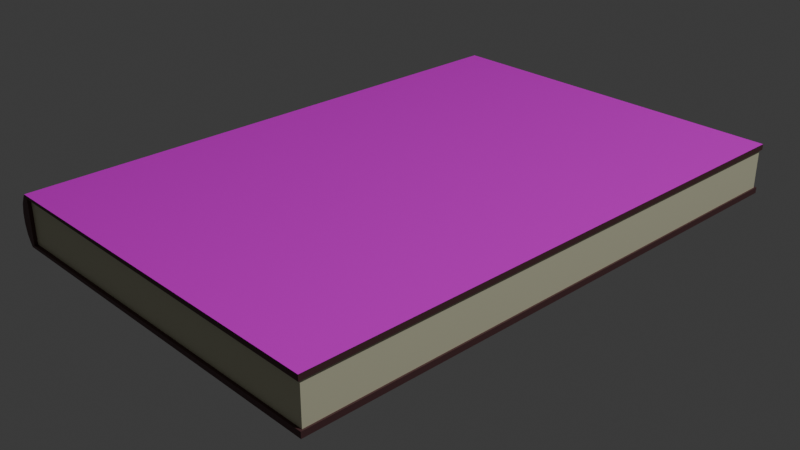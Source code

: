 # Source: Libft.blend  (saved by Blender 4.0.36; exported with 4.5.12 LTS)
import bpy
from mathutils import Matrix  # noqa: F401  (used for matrix-valued properties, if any)

bpy.ops.wm.read_factory_settings(use_empty=True)
scene = bpy.context.scene
scene.name = 'Scene'

# ---- collections
col_collection = bpy.data.collections.new('Collection'); scene.collection.children.link(col_collection)
col_book = bpy.data.collections.new('book'); col_collection.children.link(col_book)

# ---- images (referenced by path relative to the original .blend; pixels are not part of the script)
import os
ASSET_DIR = os.environ.get("B2B_ASSET_DIR", "")  # directory of the original .blend (textures are referenced by path, not embedded)
HERE = os.path.dirname(os.path.abspath(__file__))  # packed textures are extracted next to this script under _unpacked/

def load_image(name, relpath, width, height, colorspace="sRGB"):
    """Load a texture the original file referenced (path relative to the .blend, or extracted next to this script)."""
    p = next((c for c in (os.path.join(HERE, relpath), os.path.join(ASSET_DIR, relpath)) if relpath and os.path.exists(c)), "")
    if p:
        img = bpy.data.images.load(p, check_existing=True)
        img.name = name
    else:  # same state as the original file: an image datablock whose file is absent (Cycles renders it pink)
        img = bpy.data.images.new(name, width, height)
        img.source = "FILE"
        img.filepath = "//" + (relpath or name)
    img.colorspace_settings.name = colorspace
    return img
img_cover_jpg = load_image('Cover.jpg', 'Cover.jpg', 1024, 1024, 'sRGB')

# ---- materials (node trees are filled in below, after node groups)
mat_vol1 = bpy.data.materials.new('vol1')
mat_material_006 = bpy.data.materials.new('Material.006')
mat_pages = bpy.data.materials.new('pages')

# ---- node groups
ng_auto_smooth = bpy.data.node_groups.new('Auto Smooth', 'GeometryNodeTree')
_s = ng_auto_smooth.interface.new_socket(name='Geometry', in_out='OUTPUT', socket_type='NodeSocketGeometry')
_s = ng_auto_smooth.interface.new_socket(name='Geometry', in_out='INPUT', socket_type='NodeSocketGeometry')
_s = ng_auto_smooth.interface.new_socket(name='Angle', in_out='INPUT', socket_type='NodeSocketFloat')
_s.subtype = 'ANGLE'
_s.min_value = 0.0
_s.max_value = 3.142
ng_auto_smooth.is_modifier = True
_N = ng_auto_smooth.nodes; _L = ng_auto_smooth.links
n0 = _N.new('NodeGroupOutput'); n0.name = 'Group Output'; n0.location = (480, -100)
n1 = _N.new('NodeGroupInput'); n1.name = 'Group Input'; n1.location = (-420, -300)
n2 = _N.new('NodeGroupInput'); n2.name = 'Group Input.001'; n2.location = (-60, -100)
n3 = _N.new('GeometryNodeSetShadeSmooth'); n3.name = 'Set Shade Smooth'; n3.location = (120, -100)
n3.domain = 'EDGE'
n4 = _N.new('GeometryNodeSetShadeSmooth'); n4.name = 'Set Shade Smooth.001'; n4.location = (300, -100)
n5 = _N.new('GeometryNodeInputMeshEdgeAngle'); n5.name = 'Edge Angle'; n5.location = (-420, -220)
n6 = _N.new('GeometryNodeInputEdgeSmooth'); n6.name = 'Is Edge Smooth'; n6.location = (-60, -160)
n7 = _N.new('GeometryNodeInputShadeSmooth'); n7.name = 'Is Face Smooth'; n7.location = (-240, -340)
n8 = _N.new('FunctionNodeBooleanMath'); n8.name = 'Boolean Math'; n8.location = (-60, -220)
n9 = _N.new('FunctionNodeCompare'); n9.name = 'Compare'; n9.location = (-240, -180)
n9.operation = 'LESS_EQUAL'
_L.new(n5.outputs[0], n9.inputs[0])
_L.new(n4.outputs[0], n0.inputs[0])
_L.new(n1.outputs[1], n9.inputs[1])
_L.new(n9.outputs[0], n8.inputs[0])
_L.new(n7.outputs[0], n8.inputs[1])
_L.new(n2.outputs[0], n3.inputs[0])
_L.new(n6.outputs[0], n3.inputs[1])
_L.new(n3.outputs[0], n4.inputs[0])
_L.new(n8.outputs[0], n3.inputs[2])
n0.is_active_output = True

# ---- material node trees
mat_vol1.use_nodes = True; mat_vol1.node_tree.nodes.clear()
_N = mat_vol1.node_tree.nodes; _L = mat_vol1.node_tree.links
n0 = _N.new('ShaderNodeBsdfPrincipled'); n0.name = 'Principled BSDF'; n0.location = (10, 300)
n0.distribution = 'GGX'
n0.subsurface_method = 'RANDOM_WALK_SKIN'
n0.inputs[3].default_value = 1.45
n1 = _N.new('ShaderNodeOutputMaterial'); n1.name = 'Material Output'; n1.location = (300, 300)
n2 = _N.new('ShaderNodeTexImage'); n2.name = 'Image Texture'; n2.location = (-336, 374)
n2.image = img_cover_jpg
_L.new(n0.outputs[0], n1.inputs[0])
_L.new(n2.outputs[0], n0.inputs[0])
_L.new(n2.outputs[0], n0.inputs[27])
n1.is_active_output = True
mat_material_006.use_nodes = True; mat_material_006.node_tree.nodes.clear()
_N = mat_material_006.node_tree.nodes; _L = mat_material_006.node_tree.links
n0 = _N.new('ShaderNodeBsdfPrincipled'); n0.name = 'Principled BSDF'; n0.location = (10, 300)
n0.distribution = 'GGX'
n0.subsurface_method = 'RANDOM_WALK_SKIN'
n0.inputs[0].default_value = (0.1046, 0.04373, 0.04666, 1.0)
n0.inputs[3].default_value = 1.45
n0.inputs[27].default_value = (0.0, 0.0, 0.0, 1.0)
n0.inputs[28].default_value = 1.0
n1 = _N.new('ShaderNodeOutputMaterial'); n1.name = 'Material Output'; n1.location = (300, 300)
_L.new(n0.outputs[0], n1.inputs[0])
n1.is_active_output = True
mat_pages.use_nodes = True; mat_pages.node_tree.nodes.clear()
_N = mat_pages.node_tree.nodes; _L = mat_pages.node_tree.links
n0 = _N.new('ShaderNodeBsdfPrincipled'); n0.name = 'Principled BSDF'; n0.location = (10, 300)
n0.distribution = 'GGX'
n0.subsurface_method = 'RANDOM_WALK_SKIN'
n0.inputs[0].default_value = (0.7529, 0.74, 0.5269, 1.0)
n0.inputs[3].default_value = 1.45
n0.inputs[27].default_value = (0.0, 0.0, 0.0, 1.0)
n0.inputs[28].default_value = 1.0
n1 = _N.new('ShaderNodeOutputMaterial'); n1.name = 'Material Output'; n1.location = (300, 300)
_L.new(n0.outputs[0], n1.inputs[0])
n1.is_active_output = True

# ---- world
world_world = bpy.data.worlds.new('World'); scene.world = world_world
world_world.use_nodes = True; world_world.node_tree.nodes.clear()
_N = world_world.node_tree.nodes; _L = world_world.node_tree.links
n0 = _N.new('ShaderNodeOutputWorld'); n0.name = 'World Output'; n0.location = (300, 300)
n1 = _N.new('ShaderNodeBackground'); n1.name = 'Background'; n1.location = (10, 300)
n1.inputs[0].default_value = (0.05088, 0.05088, 0.05088, 1.0)
_L.new(n1.outputs[0], n0.inputs[0])
n0.is_active_output = True
world_world.color = (0.05088, 0.05088, 0.05088)
world_world.use_sun_shadow = False
world_world.sun_shadow_jitter_overblur = 0.0

# ---- cameras
cam_camera = bpy.data.cameras.new('Camera')
cam_camera.clip_end = 100.0
cam_camera.ortho_scale = 7.314

# ---- lights
light_light = bpy.data.lights.new('Light', 'POINT')
light_light.transmission_factor = 0.0
light_light.use_soft_falloff = False
light_light.energy = 1000.0
light_light.shadow_soft_size = 0.1
light_light.shadow_maximum_resolution = 0.006
light_light.use_absolute_resolution = True

# ---- meshes
me_plane_003 = bpy.data.meshes.new('Plane.003')
me_plane_003.from_pydata([(-1.0, -1.0, 0.0), (1.0, -1.0, 0.0), (-1.0, 1.0, 0.0), (1.0, 1.0, 0.0), (-1.0, 1.0, -0.1808), (-1.0, -1.0, -0.1808), (1.0, -1.0, -0.1808), (1.0, 1.0, -0.1808), (-1.01, -1.0, -0.1704), (-1.01, -1.0, -0.01038), (-0.9767, -1.0, -0.0904), (-1.031, -1.0, -0.1418), (-1.041, -1.0, -0.1081), (-1.041, -1.0, -0.07269), (-1.031, -1.0, -0.03902), (-1.01, 1.0, -0.01038), (-1.01, 1.0, -0.1704), (-0.9767, 1.0, -0.0904), (-1.031, 1.0, -0.03902), (-1.041, 1.0, -0.07269), (-1.041, 1.0, -0.1081), (-1.031, 1.0, -0.1418), (1.0, -1.0, -0.02013), (1.0, 1.0, -0.02013), (1.0, -1.0, -0.1598), (1.0, 1.0, -0.1598), (-0.9767, -1.0, -0.1808), (-0.9767, -1.0, 0.0), (-0.9767, 1.0, -0.1808), (-0.9767, -1.0, -0.1702), (-0.9767, -1.0, -0.01054), (-0.9767, 1.0, 0.0), (-0.9767, 1.0, -0.01054), (-0.9767, 1.0, -0.1702), (0.9915, -0.9914, -0.02013), (0.9914, -0.9914, -0.0904), (0.9915, 0.9914, -0.02013), (0.9914, 0.9914, -0.0904), (-0.9767, -0.9879, -0.0904), (-0.9767, 0.9879, -0.0904), (0.9915, -0.9914, -0.1598), (0.9915, 0.9914, -0.1598), (-0.9767, -0.9879, -0.1702), (-0.9767, -0.9879, -0.01054), (-0.9767, 0.9879, -0.01054), (-0.9767, 0.9879, -0.1702)], [], [(0, 2, 31, 3, 1, 27), (5, 26, 28, 4), (22, 23, 36, 34), (24, 25, 7, 6), (2, 0, 9, 15), (25, 33, 28, 7), (8, 10, 29), (29, 10, 38, 42), (16, 8, 5, 4), (8, 11, 10), (11, 12, 10), (12, 13, 10), (13, 14, 10), (14, 9, 10), (15, 18, 17), (18, 19, 17), (19, 20, 17), (20, 21, 17), (21, 16, 17), (8, 16, 21, 11), (11, 21, 20, 12), (12, 20, 19, 13), (13, 19, 18, 14), (14, 18, 15, 9), (9, 30, 10), (1, 3, 23, 22), (23, 32, 44, 36), (26, 29, 24, 6), (25, 24, 40, 41), (30, 27, 1, 22), (28, 26, 6, 7), (5, 8, 29, 26), (10, 30, 43, 38), (0, 27, 30, 9), (3, 31, 32, 23), (32, 31, 2, 15), (33, 17, 16), (17, 32, 15), (33, 25, 41, 45), (28, 33, 16, 4), (36, 44, 39, 37), (34, 36, 37, 35), (35, 37, 41, 40), (42, 38, 35, 40), (38, 43, 34, 35), (37, 39, 45, 41), (30, 22, 34, 43), (24, 29, 42, 40), (17, 33, 45, 39), (32, 17, 39, 44)])
me_plane_003.polygons.foreach_set('use_smooth', [True] * 50)
me_plane_003.polygons.foreach_set('material_index', [0, 1, 1, 1, 1, 1, 1, 1, 1, 1, 1, 1, 1, 1, 1, 1, 1, 1, 1, 1, 1, 1, 1, 1, 1, 1, 1, 1, 1, 1, 1, 1, 1, 1, 1, 1, 1, 1, 1, 1, 2, 2, 2, 2, 2, 2, 1, 1, 1, 1])
_uv = me_plane_003.uv_layers.new(name='UVMap')
_uv.uv.foreach_set('vector', [0.0, 0.0, 0.0, 1.0, 0.01166, 1.0, 1.0, 1.0, 1.0, 0.0, 0.01166, 0.0, 0.0, 0.0, 0.01166, 0.0, 0.01166, 1.0, 0.0, 1.0, 1.0, 0.0, 1.0, 1.0, 1.0, 1.0, 1.0, 0.0, 1.0, 0.0, 1.0, 1.0, 1.0, 1.0, 1.0, 0.0, 0.0, 1.0, 0.0, 0.0, 0.0, 0.0, 0.0, 1.0, 1.0, 1.0, 0.01657, 1.0, 0.01166, 1.0, 1.0, 1.0, 0.0, 0.0, 0.05373, 0.0, 0.01657, 0.0, 0.01657, 0.0, 0.05373, 0.0, 0.05373, 0.0, 0.01657, 0.0, 0.0, 1.0, 0.0, 0.0, 0.0, 0.0, 0.0, 1.0, 0.0, 0.0, 0.0, 0.0, 0.05373, 0.0, 0.0, 0.0, 0.0, 0.0, 0.05373, 0.0, 0.0, 0.0, 0.0, 0.0, 0.05373, 0.0, 0.0, 0.0, 0.0, 0.0, 0.05373, 0.0, 0.0, 0.0, 0.0, 0.0, 0.05373, 0.0, 0.0, 1.0, 0.0, 1.0, 0.05373, 1.0, 0.0, 1.0, 0.0, 1.0, 0.05373, 1.0, 0.0, 1.0, 0.0, 1.0, 0.05373, 1.0, 0.0, 1.0, 0.0, 1.0, 0.05373, 1.0, 0.0, 1.0, 0.0, 1.0, 0.05373, 1.0, 0.0, 0.0, 0.0, 1.0, 0.0, 1.0, 0.0, 0.0, 0.0, 0.0, 0.0, 1.0, 0.0, 1.0, 0.0, 0.0, 0.0, 0.0, 0.0, 1.0, 0.0, 1.0, 0.0, 0.0, 0.0, 0.0, 0.0, 1.0, 0.0, 1.0, 0.0, 0.0, 0.0, 0.0, 0.0, 1.0, 0.0, 1.0, 0.0, 0.0, 0.0, 0.0, 0.01657, 0.0, 0.05373, 0.0, 1.0, 0.0, 1.0, 1.0, 1.0, 1.0, 1.0, 0.0, 1.0, 1.0, 0.01657, 1.0, 0.01657, 1.0, 1.0, 1.0, 0.01166, 0.0, 0.01657, 0.0, 1.0, 0.0, 1.0, 0.0, 1.0, 1.0, 1.0, 0.0, 1.0, 0.0, 1.0, 1.0, 0.01657, 0.0, 0.01166, 0.0, 1.0, 0.0, 1.0, 0.0, 0.01166, 1.0, 0.01166, 0.0, 1.0, 0.0, 1.0, 1.0, 0.0, 0.0, 0.0, 0.0, 0.01657, 0.0, 0.01166, 0.0, 0.05373, 0.0, 0.01657, 0.0, 0.01657, 0.0, 0.05373, 0.0, 0.0, 0.0, 0.01166, 0.0, 0.01657, 0.0, 0.0, 0.0, 1.0, 1.0, 0.01166, 1.0, 0.01657, 1.0, 1.0, 1.0, 0.01657, 1.0, 0.01166, 1.0, 0.0, 1.0, 0.0, 1.0, 0.01657, 1.0, 0.05373, 1.0, 0.0, 1.0, 0.05373, 1.0, 0.01657, 1.0, 0.0, 1.0, 0.01657, 1.0, 1.0, 1.0, 1.0, 1.0, 0.01657, 1.0, 0.01166, 1.0, 0.01657, 1.0, 0.0, 1.0, 0.0, 1.0, 1.0, 1.0, 0.01657, 1.0, 0.05373, 1.0, 1.0, 1.0, 1.0, 0.0, 1.0, 1.0, 1.0, 1.0, 1.0, 0.0, 1.0, 0.0, 1.0, 1.0, 1.0, 1.0, 1.0, 0.0, 0.01657, 0.0, 0.05373, 0.0, 1.0, 0.0, 1.0, 0.0, 0.05373, 0.0, 0.01657, 0.0, 1.0, 0.0, 1.0, 0.0, 1.0, 1.0, 0.05373, 1.0, 0.01657, 1.0, 1.0, 1.0, 0.01657, 0.0, 1.0, 0.0, 1.0, 0.0, 0.01657, 0.0, 1.0, 0.0, 0.01657, 0.0, 0.01657, 0.0, 1.0, 0.0, 0.05373, 1.0, 0.01657, 1.0, 0.01657, 1.0, 0.05373, 1.0, 0.01657, 1.0, 0.05373, 1.0, 0.05373, 1.0, 0.01657, 1.0])
me_plane_003.materials.append(mat_vol1)
me_plane_003.materials.append(mat_material_006)
me_plane_003.materials.append(mat_pages)
me_plane_003.update()

# ---- objects
ob_light = bpy.data.objects.new('Light', light_light)
ob_camera = bpy.data.objects.new('Camera', cam_camera)
ob_vol_001 = bpy.data.objects.new('Vol.001', me_plane_003)

# ---- transforms, parenting, visibility, modifiers, constraints
ob_light.location = (4.076, 1.005, 5.904)
ob_light.rotation_euler = (0.6503, 0.05522, 1.866)
ob_light.lock_rotations_4d = False
ob_light.empty_display_type = 'ARROWS'
ob_light.color = (0.0, 0.0, 0.0, 0.0)
ob_light.lineart.crease_threshold = 0.0
ob_camera.location = (1.886, -1.821, 1.141)
ob_camera.rotation_euler = (1.109, 5.765e-08, 0.8149)
ob_camera.lock_rotations_4d = False
ob_camera.empty_display_type = 'ARROWS'
ob_camera.color = (0.0, 0.0, 0.0, 0.0)
ob_camera.display_type = 'WIRE'
ob_camera.lineart.crease_threshold = 0.0
ob_vol_001.location = (0.0, 0.0, 0.0)
ob_vol_001.scale = (0.5338, 0.8009, 0.8009)
_m = ob_vol_001.modifiers.new('Auto Smooth', 'NODES')
_m.node_group = ng_auto_smooth
_gi = [s.identifier for s in ng_auto_smooth.interface.items_tree if s.item_type == 'SOCKET' and s.in_out == 'INPUT']
_m[_gi[1]] = 0.5236  # Angle

# ---- collection membership
col_collection.objects.link(ob_light)
col_collection.objects.link(ob_camera)
col_book.objects.link(ob_vol_001)

# ---- scene / render settings (as saved in the file)
scene.camera = ob_camera
scene.frame_start = 1; scene.frame_end = 250; scene.frame_set(1)
scene.render.engine = 'CYCLES'
scene.cycles.sampling_pattern = 'TABULATED_SOBOL'
bpy.context.view_layer.update()
